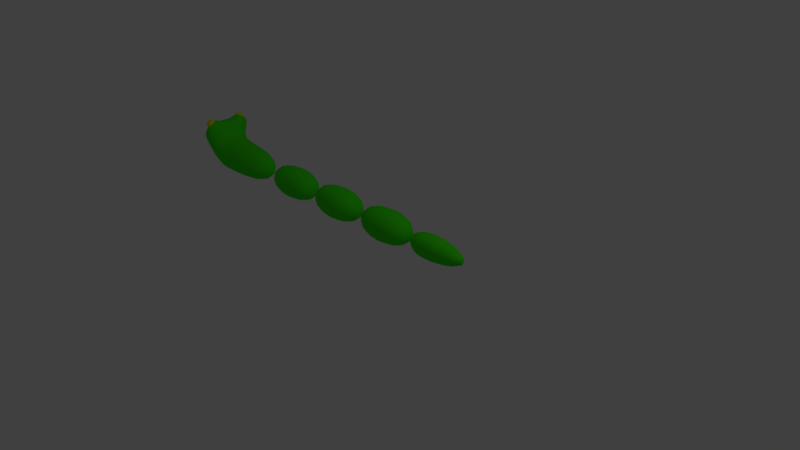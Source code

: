 # Source: snake2.blend  (saved by Blender 2.79.0; exported with 4.5.12 LTS)
import bpy
from mathutils import Matrix  # noqa: F401  (used for matrix-valued properties, if any)

bpy.ops.wm.read_factory_settings(use_empty=True)
scene = bpy.context.scene
scene.name = 'Scene'

# ---- collections
col_collection_1 = bpy.data.collections.new('Collection 1'); scene.collection.children.link(col_collection_1)

# ---- materials (node trees are filled in below, after node groups)
mat_skin = bpy.data.materials.new('Skin')
mat_skin.alpha_threshold = 0.0
mat_skin.use_transparent_shadow = False
mat_skin.diffuse_color = (0.04759, 0.8, 0.005908, 1.0)
mat_skin.roughness = 0.5
mat_skin.line_color = (0.0, 0.0, 0.0, 1.0)
mat_eyes = bpy.data.materials.new('Eyes')
mat_eyes.alpha_threshold = 0.0
mat_eyes.use_transparent_shadow = False
mat_eyes.diffuse_color = (0.7394, 0.8, 0.0002749, 1.0)
mat_eyes.roughness = 0.5
mat_pupil = bpy.data.materials.new('Pupil')
mat_pupil.alpha_threshold = 0.0
mat_pupil.use_transparent_shadow = False
mat_pupil.diffuse_color = (0.0, 0.0, 0.0, 1.0)
mat_pupil.specular_color = (1.0, 1.0, 1.0)
mat_pupil.roughness = 0.5

# ---- material node trees

# ---- world
world_world = bpy.data.worlds.new('World'); scene.world = world_world
world_world.color = (0.05088, 0.05088, 0.05088)
world_world.use_sun_shadow = False
world_world.sun_shadow_jitter_overblur = 0.0
world_world.cycles.sampling_method = 'MANUAL'

# ---- cameras
cam_camera = bpy.data.cameras.new('Camera')
cam_camera.clip_end = 100.0
cam_camera.lens = 35.0
cam_camera.sensor_width = 32.0
cam_camera.sensor_height = 18.0
cam_camera.ortho_scale = 7.314
cam_camera.dof.focus_distance = 0.0
cam_camera.dof.aperture_fstop = 128.0

# ---- lights
light_lamp = bpy.data.lights.new('Lamp', 'POINT')
light_lamp.transmission_factor = 0.0
light_lamp.cutoff_distance = 30.0
light_lamp.energy = 100.0
light_lamp.shadow_buffer_clip_start = 1.001
light_lamp.shadow_soft_size = 0.1
light_lamp.shadow_maximum_resolution = 0.006
light_lamp.use_absolute_resolution = True

# ---- meshes
me_cube = bpy.data.meshes.new('Cube')
me_cube.from_pydata([(1.353, 0.2532, -0.2532), (1.353, -0.2532, -0.2532), (0.3627, -0.2532, -0.2532), (0.3627, 0.2532, -0.2532), (1.353, 0.2532, 0.2532), (1.353, -0.2532, 0.2532), (0.3627, -0.2532, 0.2532), (0.3627, 0.2532, 0.2532), (2.334, 0.2532, -0.2532), (2.334, -0.2532, -0.2532), (1.344, -0.2532, -0.2532), (1.344, 0.2532, -0.2532), (2.334, 0.2532, 0.2532), (2.334, -0.2532, 0.2532), (1.344, -0.2532, 0.2532), (1.344, 0.2532, 0.2532), (3.252, 0.2474, -0.2452), (3.252, -0.259, -0.2452), (2.262, -0.259, -0.2452), (2.262, 0.2474, -0.2452), (3.252, 0.2474, 0.2611), (3.252, -0.259, 0.2611), (2.262, -0.259, 0.2611), (2.262, 0.2474, 0.2611), (4.17, 0.2415, -0.2372), (4.17, -0.2648, -0.2372), (3.18, -0.2648, -0.2372), (3.18, 0.2415, -0.2372), (4.17, 0.2415, 0.2691), (4.17, -0.2648, 0.2691), (3.18, -0.2648, 0.2691), (3.18, 0.2415, 0.2691), (5.038, 0.0982, -0.1001), (5.038, -0.117, -0.1001), (4.048, -0.2626, -0.2456), (4.048, 0.2437, -0.2456), (5.038, 0.0982, 0.1152), (5.038, -0.117, 0.1152), (4.048, -0.2626, 0.2607), (4.048, 0.2437, 0.2607), (0.2793, -0.2532, -0.2532), (0.2793, 0.2532, -0.2532), (0.2793, -0.362, 0.3347), (0.2793, 0.362, 0.3347), (-0.2157, -0.08637, -0.04791), (-0.2157, 0.08637, -0.04791), (-0.2157, -0.1235, 0.1527), (-0.2157, 0.1235, 0.1527), (0.3075, -0.1369, 0.4883), (0.3075, 0.1369, 0.4883), (-0.2418, -0.04297, 0.1676), (-0.2418, 0.04297, 0.1676), (0.0883, -0.3421, 0.3165), (-0.07705, -0.2648, 0.2551), (-0.07705, 0.2648, 0.2551), (0.0883, 0.3421, 0.3165), (0.08524, -0.144, 0.463), (-0.1061, -0.1097, 0.3532), (0.08524, 0.144, 0.463), (-0.1061, 0.1097, 0.3532), (0.2401, 0.1369, 0.6102), (0.2905, 0.362, 0.4624), (0.1327, 0.3421, 0.3533), (0.2905, -0.362, 0.4624), (0.2401, -0.1369, 0.6102), (0.1327, -0.3421, 0.3533), (0.05853, -0.144, 0.4796), (0.05853, 0.144, 0.4796), (0.09187, 0.153, 0.3777), (0.09187, 0.153, 0.5446), (0.09187, 0.3199, 0.3777), (0.09187, 0.3199, 0.5446), (0.2588, 0.153, 0.3777), (0.2588, 0.153, 0.5446), (0.2588, 0.3199, 0.3777), (0.2588, 0.3199, 0.5446), (0.09409, -0.316, 0.3778), (0.09188, -0.3138, 0.5446), (0.09189, -0.1492, 0.3755), (0.08968, -0.147, 0.5424), (0.261, -0.3138, 0.3799), (0.2588, -0.3116, 0.5468), (0.2588, -0.1469, 0.3777), (0.2566, -0.1447, 0.5446), (-0.08019, 0.1671, 0.5156), (-0.1471, 0.2628, 0.8649), (0.0866, 0.1716, 0.5199), (0.01968, 0.2672, 0.8692)], [], [(0, 1, 2, 3), (4, 7, 6, 5), (0, 4, 5, 1), (1, 5, 6, 2), (2, 6, 42, 40), (4, 0, 3, 7), (8, 9, 10, 11), (12, 15, 14, 13), (8, 12, 13, 9), (9, 13, 14, 10), (10, 14, 15, 11), (12, 8, 11, 15), (16, 17, 18, 19), (20, 23, 22, 21), (16, 20, 21, 17), (17, 21, 22, 18), (18, 22, 23, 19), (20, 16, 19, 23), (24, 25, 26, 27), (28, 31, 30, 29), (24, 28, 29, 25), (25, 29, 30, 26), (26, 30, 31, 27), (28, 24, 27, 31), (32, 33, 34, 35), (36, 39, 38, 37), (32, 36, 37, 33), (33, 37, 38, 34), (34, 38, 39, 35), (36, 32, 35, 39), (40, 42, 52, 53, 46, 44), (6, 7, 43, 49, 48, 42), (7, 3, 41, 43), (3, 2, 40, 41), (44, 46, 50, 51, 47, 45), (43, 41, 45, 47, 54, 55), (41, 40, 44, 45), (59, 54, 47, 51), (53, 57, 50, 46), (57, 59, 51, 50), (56, 52, 65, 66), (52, 56, 57, 53), (48, 49, 58, 56), (56, 58, 59, 57), (55, 58, 67, 62), (58, 55, 54, 59), (63, 64, 66, 65), (60, 61, 62, 67), (58, 49, 60, 67), (43, 55, 62, 61), (52, 42, 63, 65), (42, 48, 64, 63), (48, 56, 66, 64), (49, 43, 61, 60), (68, 69, 71, 70), (70, 71, 75, 74), (74, 75, 73, 72), (72, 73, 69, 68), (70, 74, 72, 68), (75, 71, 69, 73), (76, 78, 79, 77), (78, 82, 83, 79), (82, 80, 81, 83), (80, 76, 77, 81), (78, 76, 80, 82), (83, 81, 77, 79)])
me_cube.polygons.foreach_set('use_smooth', [1, 1, 1, 1, 1, 1, 1, 1, 1, 1, 0, 1, 1, 1, 1, 1, 0, 1, 1, 1, 1, 1, 0, 1, 1, 1, 1, 1, 0, 1, 1, 1, 1, 1, 0, 1, 1, 1, 1, 1, 1, 1, 1, 1, 1, 1, 1, 1, 1, 1, 1, 1, 1, 1, 1, 1, 1, 1, 1, 1, 1, 1, 1, 1, 1, 1])
me_cube.polygons.foreach_set('material_index', [0, 0, 0, 0, 0, 0, 0, 0, 0, 0, 0, 0, 0, 0, 0, 0, 0, 0, 0, 0, 0, 0, 0, 0, 0, 0, 0, 0, 0, 0, 0, 0, 0, 0, 0, 0, 0, 0, 0, 0, 0, 0, 0, 0, 0, 0, 0, 0, 0, 0, 0, 0, 0, 0, 2, 1, 1, 1, 1, 1, 2, 1, 1, 1, 1, 1])
me_cube.materials.append(mat_skin)
me_cube.materials.append(mat_eyes)
me_cube.materials.append(mat_pupil)
me_cube.use_remesh_preserve_volume = False
me_cube.use_remesh_preserve_attributes = False
me_cube.use_mirror_vertex_groups = False
me_cube.update()
arm_armature = bpy.data.armatures.new('Armature')  # bones are not reproduced

# ---- objects
ob_armature = bpy.data.objects.new('Armature', arm_armature)
ob_cube = bpy.data.objects.new('Cube', me_cube)
ob_lamp = bpy.data.objects.new('Lamp', light_lamp)
ob_camera = bpy.data.objects.new('Camera', cam_camera)

# ---- transforms, parenting, visibility, modifiers, constraints
ob_armature.location = (-3.205, -0.01017, 0.991)
ob_armature.show_in_front = True
ob_armature.lineart.crease_threshold = 0.0
ob_cube.parent = ob_armature
ob_cube.matrix_parent_inverse = Matrix(((1.0, 0.0, 0.0, 3.205), (0.0, 1.0, 0.0, 0.01017), (0.0, 0.0, 1.0, -0.991), (0.0, 0.0, 0.0, 1.0)))
ob_cube.location = (-3.294, -0.02744, 0.5426)
ob_cube.lock_rotations_4d = False
ob_cube.empty_display_type = 'ARROWS'
ob_cube.lineart.crease_threshold = 0.0
_vg = ob_cube.vertex_groups.new(name='Bone')
for _i, _w in zip([0, 1, 2, 3, 4, 5, 6, 7, 40, 41, 42, 43, 44, 45, 46, 47, 48, 49, 50, 51, 52, 53, 54, 55, 56, 57, 58, 59, 60, 61, 62, 63, 64, 65, 66, 67, 76, 77, 78, 79, 80, 81, 82, 83, 84, 85, 86, 87], [0.9969, 0.9963, 0.9409, 0.9429, 0.9972, 0.9939, 0.8969, 0.9218, 0.5171, 0.517, 0.1822, 0.1683, 0.3957, 0.3784, 0.1911, 0.1744, 0.06088, 0.05325, 0.1464, 0.1372, 0.1059, 0.1213, 0.1104, 0.07718, 0.02575, 0.07969, 0.006896, 0.07405, 0.04121, 0.07169, 0.06684, 0.094, 0.06418, 0.08934, 0.05279, 0.02388, 0.06097, 0.06043, 0.05298, 0.05741, 0.06951, 0.06292, 0.05611, 0.05881, 0.1667, 0.1667, 0.1667, 0.1667]): _vg.add([_i], _w, 'REPLACE')
_vg = ob_cube.vertex_groups.new(name='Bone.001')
for _i, _w in zip([8, 9, 10, 11, 12, 13, 14, 15, 84, 85, 86, 87], [1.0, 1.0, 1.0, 1.0, 1.0, 1.0, 1.0, 1.0, 0.1667, 0.1667, 0.1667, 0.1667]): _vg.add([_i], _w, 'REPLACE')
_vg = ob_cube.vertex_groups.new(name='Bone.002')
for _i, _w in zip([16, 17, 18, 19, 20, 21, 22, 23, 84, 85, 86, 87], [1.0, 1.0, 1.0, 1.0, 1.0, 1.0, 1.0, 1.0, 0.1667, 0.1667, 0.1667, 0.1667]): _vg.add([_i], _w, 'REPLACE')
_vg = ob_cube.vertex_groups.new(name='Bone.003')
for _i, _w in zip([24, 25, 26, 27, 28, 29, 30, 31, 84, 85, 86, 87], [1.0, 1.0, 1.0, 1.0, 1.0, 1.0, 1.0, 1.0, 0.1667, 0.1667, 0.1667, 0.1667]): _vg.add([_i], _w, 'REPLACE')
_vg = ob_cube.vertex_groups.new(name='Bone.004')
for _i, _w in zip([32, 33, 34, 35, 36, 37, 38, 39, 84, 85, 86, 87], [1.0, 1.0, 1.0, 1.0, 1.0, 1.0, 1.0, 1.0, 0.1667, 0.1667, 0.1667, 0.1667]): _vg.add([_i], _w, 'REPLACE')
_vg = ob_cube.vertex_groups.new(name='Bone.005')
for _i, _w in zip([2, 3, 6, 7, 40, 41, 42, 43, 44, 45, 46, 47, 48, 49, 50, 51, 52, 53, 54, 55, 56, 57, 58, 59, 60, 61, 62, 63, 64, 65, 66, 67, 68, 69, 70, 71, 72, 73, 74, 75, 76, 77, 78, 79, 80, 81, 82, 83, 84, 85, 86, 87], [0.05913, 0.05711, 0.1031, 0.07823, 0.4829, 0.483, 0.8178, 0.8317, 0.6043, 0.6216, 0.8089, 0.8256, 0.9391, 0.9468, 0.8536, 0.8628, 0.8941, 0.8787, 0.8896, 0.9228, 0.9621, 0.9203, 0.9716, 0.926, 0.9544, 0.9283, 0.9332, 0.906, 0.9358, 0.9107, 0.9472, 0.9631, 1.0, 1.0, 1.0, 1.0, 1.0, 1.0, 1.0, 1.0, 0.939, 0.9396, 0.947, 0.9426, 0.9305, 0.9371, 0.9439, 0.9412, 0.1667, 0.1667, 0.1667, 0.1667]): _vg.add([_i], _w, 'REPLACE')
_m = ob_cube.modifiers.new('Subsurf', 'SUBSURF')
_m.uv_smooth = 'PRESERVE_CORNERS'
_m.quality = 2
_m.levels = 2
_m.show_only_control_edges = False
_m = ob_cube.modifiers.new('Armature', 'ARMATURE')
_m.object = ob_armature
ob_lamp.location = (4.076, 1.005, 5.904)
ob_lamp.rotation_euler = (0.6503, 0.05522, 1.866)
ob_lamp.lock_rotations_4d = False
ob_lamp.empty_display_type = 'ARROWS'
ob_lamp.color = (0.0, 0.0, 0.0, 0.0)
ob_lamp.lineart.crease_threshold = 0.0
ob_camera.location = (7.481, -6.508, 5.344)
ob_camera.rotation_euler = (1.109, 0.0, 0.8149)
ob_camera.lock_rotations_4d = False
ob_camera.empty_display_type = 'ARROWS'
ob_camera.color = (0.0, 0.0, 0.0, 0.0)
ob_camera.display_type = 'WIRE'
ob_camera.lineart.crease_threshold = 0.0

# ---- collection membership
col_collection_1.objects.link(ob_armature)
col_collection_1.objects.link(ob_cube)
col_collection_1.objects.link(ob_lamp)
col_collection_1.objects.link(ob_camera)

# ---- scene / render settings (as saved in the file)
scene.camera = ob_camera
scene.frame_start = 1; scene.frame_end = 250; scene.frame_set(1)
scene.render.engine = 'BLENDER_EEVEE_NEXT'
scene.render.resolution_percentage = 50
scene.render.dither_intensity = 0.0
scene.cycles.use_denoising = False
scene.cycles.samples = 128
scene.cycles.sampling_pattern = 'TABULATED_SOBOL'
scene.cycles.use_adaptive_sampling = False
scene.cycles.use_light_tree = False
scene.cycles.blur_glossy = 0.0
scene.cycles.sample_clamp_indirect = 0.0
scene.view_settings.view_transform = 'Standard'
bpy.context.view_layer.update()
